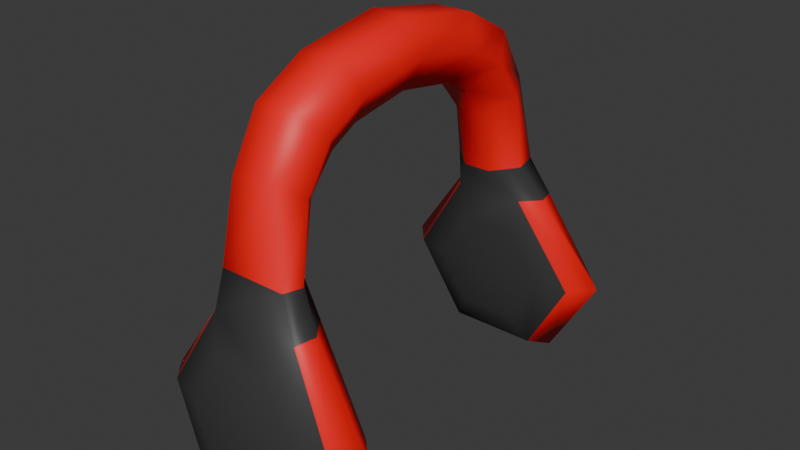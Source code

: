 # Source: Headphones.blend  (saved by Blender 4.5.88; exported with 4.5.12 LTS)
import bpy
from mathutils import Matrix  # noqa: F401  (used for matrix-valued properties, if any)

bpy.ops.wm.read_factory_settings(use_empty=True)
scene = bpy.context.scene
scene.name = 'Scene'

# ---- collections
col_collection = bpy.data.collections.new('Collection'); scene.collection.children.link(col_collection)

# ---- materials (node trees are filled in below, after node groups)
mat_rocketgray = bpy.data.materials.new('rocketGray')
mat_rocketgray.use_transparent_shadow = False
mat_rocketred = bpy.data.materials.new('rocketRed')
mat_rocketred.use_transparent_shadow = False

# ---- material node trees
mat_rocketgray.use_nodes = True; mat_rocketgray.node_tree.nodes.clear()
_N = mat_rocketgray.node_tree.nodes; _L = mat_rocketgray.node_tree.links
n0 = _N.new('ShaderNodeBsdfPrincipled'); n0.name = 'Principled BSDF'; n0.location = (10, 300)
n0.distribution = 'GGX'
n0.subsurface_method = 'BURLEY'
n0.inputs[0].default_value = (0.04518, 0.04518, 0.04518, 1.0)
n0.inputs[3].default_value = 1.45
n0.inputs[27].default_value = (0.0, 0.0, 0.0, 1.0)
n0.inputs[28].default_value = 1.0
n1 = _N.new('ShaderNodeOutputMaterial'); n1.name = 'Material Output'; n1.location = (300, 300)
_L.new(n0.outputs[0], n1.inputs[0])
n1.is_active_output = True
mat_rocketred.use_nodes = True; mat_rocketred.node_tree.nodes.clear()
_N = mat_rocketred.node_tree.nodes; _L = mat_rocketred.node_tree.links
n0 = _N.new('ShaderNodeBsdfPrincipled'); n0.name = 'Principled BSDF'; n0.location = (10, 300)
n0.distribution = 'GGX'
n0.subsurface_method = 'BURLEY'
n0.inputs[0].default_value = (1.0, 0.005698, 0.008632, 1.0)
n0.inputs[3].default_value = 1.45
n0.inputs[27].default_value = (0.0, 0.0, 0.0, 1.0)
n0.inputs[28].default_value = 1.0
n1 = _N.new('ShaderNodeOutputMaterial'); n1.name = 'Material Output'; n1.location = (300, 300)
_L.new(n0.outputs[0], n1.inputs[0])
n1.is_active_output = True

# ---- world
world_world = bpy.data.worlds.new('World'); scene.world = world_world
world_world.use_nodes = True; world_world.node_tree.nodes.clear()
_N = world_world.node_tree.nodes; _L = world_world.node_tree.links
n0 = _N.new('ShaderNodeOutputWorld'); n0.name = 'World Output'; n0.location = (200, 100)
n1 = _N.new('ShaderNodeBackground'); n1.name = 'Background'; n1.location = (-200, 100)
n1.inputs[0].default_value = (0.05088, 0.05088, 0.05088, 1.0)
_L.new(n1.outputs[0], n0.inputs[0])
n0.is_active_output = True
world_world.color = (0.05088, 0.05088, 0.05088)
world_world.sun_shadow_jitter_overblur = 0.0

# ---- meshes
me_circle = bpy.data.meshes.new('Circle')
me_circle.from_pydata([(-0.05828, -0.2798, 0.1298), (-0.1276, -0.2997, 0.003432), (-0.05733, -0.3181, -0.1172), (0.08228, -0.3181, -0.1167), (0.1516, -0.2997, 0.004529), (0.08133, -0.2798, 0.1303), (0.012, -0.3281, 0.00994), (0.1516, -0.2315, 0.0002861), (0.08228, -0.2417, -0.1209), (-0.05733, -0.2417, -0.1214), (-0.1276, -0.2315, -0.0008103), (-0.04332, -0.2172, 0.134), (0.06574, -0.2172, 0.1345), (0.101, -0.2205, 0.0002084), (0.05681, -0.2259, -0.07687), (-0.03221, -0.2259, -0.07722), (-0.07702, -0.2206, -0.0004889), (-0.03282, -0.2152, 0.07659), (0.0562, -0.2152, 0.07694), (0.012, -0.2083, -0.0009933), (-0.07622, -0.3168, 0.008015), (0.1002, -0.3167, 0.008701), (0.05641, -0.3273, -0.06713), (0.05581, -0.3061, 0.08419), (-0.03241, -0.3062, 0.08385), (-0.03181, -0.3274, -0.06747), (-0.05307, -0.2666, 0.1865), (0.05157, -0.2665, 0.1869), (-0.02288, -0.2005, 0.1777), (0.02046, -0.2004, 0.1781), (-0.03292, -0.257, 0.3161), (0.02994, -0.2568, 0.3165), (-0.02309, -0.1787, 0.2754), (0.02025, -0.1786, 0.2757), (-0.03316, -0.2127, 0.3962), (0.0297, -0.2123, 0.3964), (-0.02326, -0.1389, 0.3235), (0.02008, -0.1386, 0.3237), (-0.03336, -0.1325, 0.4407), (0.0295, -0.1321, 0.4408), (-0.0234, -0.09541, 0.3472), (0.01994, -0.09509, 0.3473), (-0.03363, 0.0, 0.464), (0.02923, 0.0, 0.4641), (-0.02358, 0.0, 0.363), (0.01976, 0.0, 0.363), (-0.07122, -0.2799, -0.1375), (0.1003, -0.2799, -0.1369), (0.1854, -0.2656, 0.002407), (0.08953, -0.2485, 0.1324), (-0.0632, -0.2485, 0.1319), (-0.1576, -0.2656, 0.001311), (0.05543, -0.2334, 0.1825), (-0.05904, -0.2335, 0.1821), (0.05488, -0.2177, 0.2961), (-0.05959, -0.2179, 0.2957), (0.05444, -0.1755, 0.3601), (-0.06003, -0.1758, 0.3599), (0.05407, -0.1136, 0.394), (-0.0604, -0.114, 0.394), (0.05358, 0.0, 0.4136), (-0.06089, 0.0, 0.4135)], [], [(24, 6, 23), (21, 6, 22), (25, 6, 20), (23, 6, 21), (22, 6, 25), (20, 6, 24), (0, 5, 27, 26), (47, 8, 7, 48), (51, 10, 9, 46), (48, 7, 12, 49), (46, 9, 8, 47), (50, 11, 10, 51), (10, 16, 15, 9), (8, 14, 13, 7), (7, 13, 18, 12), (11, 17, 16, 10), (9, 15, 14, 8), (12, 18, 17, 11), (15, 19, 14), (13, 19, 18), (16, 19, 15), (14, 19, 13), (18, 19, 17), (17, 19, 16), (1, 20, 24, 0), (3, 22, 25, 2), (5, 23, 21, 4), (2, 25, 20, 1), (4, 21, 22, 3), (0, 24, 23, 5), (53, 26, 30, 55), (50, 0, 26, 53), (12, 11, 28, 29), (49, 12, 29, 52), (33, 32, 36, 37), (26, 27, 31, 30), (29, 28, 32, 33), (52, 29, 33, 54), (56, 37, 41, 58), (54, 33, 37, 56), (55, 30, 34, 57), (30, 31, 35, 34), (59, 38, 42, 61), (57, 34, 38, 59), (34, 35, 39, 38), (37, 36, 40, 41), (38, 39, 43, 42), (41, 40, 44, 45), (58, 41, 45, 60), (39, 58, 60, 43), (36, 57, 59, 40), (40, 59, 61, 44), (32, 55, 57, 36), (31, 54, 56, 35), (35, 56, 58, 39), (27, 52, 54, 31), (5, 49, 52, 27), (11, 50, 53, 28), (28, 53, 55, 32), (0, 50, 51, 1), (2, 46, 47, 3), (4, 48, 49, 5), (1, 51, 46, 2), (3, 47, 48, 4)])
me_circle.polygons.foreach_set('use_smooth', [True] * 64)
me_circle.polygons.foreach_set('material_index', [0, 0, 0, 0, 0, 0, 0, 1, 1, 1, 1, 1, 0, 0, 0, 0, 0, 0, 0, 0, 0, 0, 0, 0, 0, 0, 0, 0, 0, 0, 1, 0, 0, 0, 1, 1, 1, 1, 1, 1, 1, 1, 1, 1, 1, 1, 1, 1, 1, 1, 1, 1, 1, 1, 1, 1, 0, 0, 1, 1, 1, 1, 1, 1])
_uv = me_circle.uv_layers.new(name='UVMap')
_uv.uv.foreach_set('vector', [0.0, 0.0, 0.0, 0.0, 0.0, 0.0, 0.0, 0.0, 0.0, 0.0, 0.0, 0.0, 0.0, 0.0, 0.0, 0.0, 0.0, 0.0, 0.0, 0.0, 0.0, 0.0, 0.0, 0.0, 0.0, 0.0, 0.0, 0.0, 0.0, 0.0, 0.0, 0.0, 0.0, 0.0, 0.0, 0.0, 0.0, 0.0, 0.0, 0.0, 0.0, 0.0, 0.0, 0.0, 0.0, 0.0, 0.0, 0.0, 0.0, 0.0, 0.0, 0.0, 0.0, 0.0, 0.0, 0.0, 0.0, 0.0, 0.0, 0.0, 0.0, 0.0, 0.0, 0.0, 0.0, 0.0, 0.0, 0.0, 0.0, 0.0, 0.0, 0.0, 0.0, 0.0, 0.0, 0.0, 0.0, 0.0, 0.0, 0.0, 0.0, 0.0, 0.0, 0.0, 0.0, 0.0, 0.0, 0.0, 0.0, 0.0, 0.0, 0.0, 0.0, 0.0, 0.0, 0.0, 0.0, 0.0, 0.0, 0.0, 0.0, 0.0, 0.0, 0.0, 0.0, 0.0, 0.0, 0.0, 0.0, 0.0, 0.0, 0.0, 0.0, 0.0, 0.0, 0.0, 0.0, 0.0, 0.0, 0.0, 0.0, 0.0, 0.0, 0.0, 0.0, 0.0, 0.0, 0.0, 0.0, 0.0, 0.0, 0.0, 0.0, 0.0, 0.0, 0.0, 0.0, 0.0, 0.0, 0.0, 0.0, 0.0, 0.0, 0.0, 0.0, 0.0, 0.0, 0.0, 0.0, 0.0, 0.0, 0.0, 0.0, 0.0, 0.0, 0.0, 0.0, 0.0, 0.0, 0.0, 0.0, 0.0, 0.0, 0.0, 0.0, 0.0, 0.0, 0.0, 0.0, 0.0, 0.0, 0.0, 0.0, 0.0, 0.0, 0.0, 0.0, 0.0, 0.0, 0.0, 0.0, 0.0, 0.0, 0.0, 0.0, 0.0, 0.0, 0.0, 0.0, 0.0, 0.0, 0.0, 0.0, 0.0, 0.0, 0.0, 0.0, 0.0, 0.0, 0.0, 0.0, 0.0, 0.0, 0.0, 0.0, 0.0, 0.0, 0.0, 0.0, 0.0, 0.0, 0.0, 0.0, 0.0, 0.0, 0.0, 0.0, 0.0, 0.0, 0.0, 0.0, 0.0, 0.0, 0.0, 0.0, 0.0, 0.0, 0.0, 0.0, 0.0, 0.0, 0.0, 0.0, 0.0, 0.0, 0.0, 0.0, 0.0, 0.0, 0.0, 0.0, 0.0, 0.0, 0.0, 0.0, 0.0, 0.0, 0.0, 0.0, 0.0, 0.0, 0.0, 0.0, 0.0, 0.0, 0.0, 0.0, 0.0, 0.0, 0.0, 0.0, 0.0, 0.0, 0.0, 0.0, 0.0, 0.0, 0.0, 0.0, 0.0, 0.0, 0.0, 0.0, 0.0, 0.0, 0.0, 0.0, 0.0, 0.0, 0.0, 0.0, 0.0, 0.0, 0.0, 0.0, 0.0, 0.0, 0.0, 0.0, 0.0, 0.0, 0.0, 0.0, 0.0, 0.0, 0.0, 0.0, 0.0, 0.0, 0.0, 0.0, 0.0, 0.0, 0.0, 0.0, 0.0, 0.0, 0.0, 0.0, 0.0, 0.0, 0.0, 0.0, 0.0, 0.0, 0.0, 0.0, 0.0, 0.0, 0.0, 0.0, 0.0, 0.0, 0.0, 0.0, 0.0, 0.0, 0.0, 0.0, 0.0, 0.0, 0.0, 0.0, 0.0, 0.0, 0.0, 0.0, 0.0, 0.0, 0.0, 0.0, 0.0, 0.0, 0.0, 0.0, 0.0, 0.0, 0.0, 0.0, 0.0, 0.0, 0.0, 0.0, 0.0, 0.0, 0.0, 0.0, 0.0, 0.0, 0.0, 0.0, 0.0, 0.0, 0.0, 0.0, 0.0, 0.0, 0.0, 0.0, 0.0, 0.0, 0.0, 0.0, 0.0, 0.0, 0.0, 0.0, 0.0, 0.0, 0.0, 0.0, 0.0, 0.0, 0.0, 0.0, 0.0, 0.0, 0.0, 0.0, 0.0, 0.0, 0.0, 0.0, 0.0, 0.0, 0.0, 0.0, 0.0, 0.0, 0.0, 0.0, 0.0, 0.0, 0.0, 0.0, 0.0, 0.0, 0.0, 0.0, 0.0, 0.0, 0.0, 0.0, 0.0, 0.0, 0.0, 0.0, 0.0, 0.0, 0.0, 0.0, 0.0, 0.0, 0.0, 0.0, 0.0, 0.0, 0.0, 0.0, 0.0, 0.0, 0.0, 0.0, 0.0, 0.0, 0.0, 0.0, 0.0, 0.0, 0.0, 0.0, 0.0, 0.0, 0.0, 0.0, 0.0, 0.0, 0.0, 0.0, 0.0, 0.0, 0.0, 0.0, 0.0, 0.0, 0.0, 0.0, 0.0, 0.0, 0.0, 0.0, 0.0, 0.0, 0.0, 0.0, 0.0, 0.0, 0.0, 0.0, 0.0, 0.0, 0.0, 0.0, 0.0, 0.0, 0.0, 0.0, 0.0, 0.0, 0.0, 0.0, 0.0, 0.0, 0.0, 0.0, 0.0, 0.0, 0.0])
me_circle.materials.append(mat_rocketgray)
me_circle.materials.append(mat_rocketred)
me_circle.update()

# ---- objects
ob_circle = bpy.data.objects.new('Circle', me_circle)

# ---- transforms, parenting, visibility, modifiers, constraints
ob_circle.location = (0.0, 0.0, 0.0)
_m = ob_circle.modifiers.new('Mirror', 'MIRROR')
_m.use_axis = (False, True, False)
_m.use_clip = True

# ---- collection membership
col_collection.objects.link(ob_circle)

# ---- scene / render settings (as saved in the file)
scene.frame_start = 1; scene.frame_end = 250; scene.frame_set(1)
scene.render.engine = 'BLENDER_EEVEE_NEXT'
bpy.context.view_layer.update()

# ---- added for rendering (the .blend has no active camera and no usable light): camera, sun
cam_auto = bpy.data.cameras.new('AutoCamera')
cam_auto.lens = 50.0
cam_auto.sensor_width = 36.0
cam_auto.clip_end = 1000.0
ob_auto_camera = bpy.data.objects.new('AutoCamera', cam_auto)
scene.collection.objects.link(ob_auto_camera)
ob_auto_camera.location = (0.896537, -1.05912, 0.869384)
ob_auto_camera.rotation_euler = (1.09748, -7.21219e-08, 0.694738)
scene.camera = ob_auto_camera
light_auto_sun = bpy.data.lights.new('AutoSun', 'SUN')
light_auto_sun.energy = 3.0
light_auto_sun.angle = 0.0523599
ob_auto_sun = bpy.data.objects.new('AutoSun', light_auto_sun)
scene.collection.objects.link(ob_auto_sun)
ob_auto_sun.rotation_euler = (0.872665, 0.174533, 0.523599)
bpy.context.view_layer.update()
